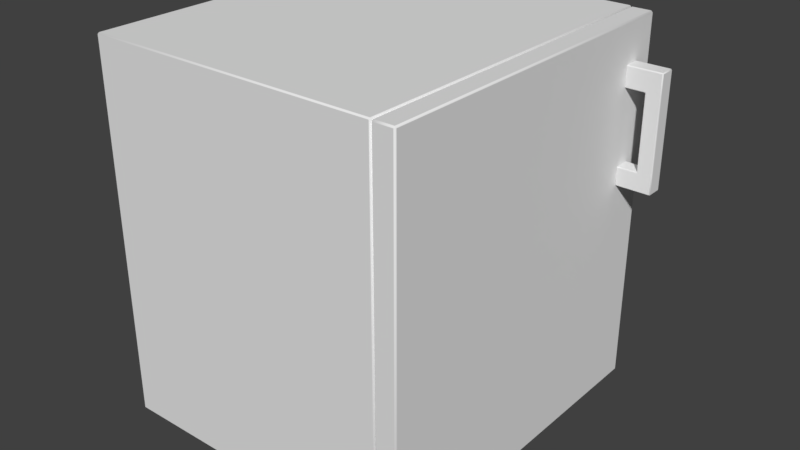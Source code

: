 # Source: AverageCabinet.blend  (saved by Blender 2.79.0; exported with 4.5.12 LTS)
import bpy
from mathutils import Matrix  # noqa: F401  (used for matrix-valued properties, if any)

bpy.ops.wm.read_factory_settings(use_empty=True)
scene = bpy.context.scene
scene.name = 'Scene'

# ---- collections
col_collection_1 = bpy.data.collections.new('Collection 1'); scene.collection.children.link(col_collection_1)

# ---- materials (node trees are filled in below, after node groups)
mat_material_003 = bpy.data.materials.new('Material.003')
mat_material_003.alpha_threshold = 0.0
mat_material_003.use_transparent_shadow = False
mat_material_003.roughness = 0.5
mat_material_002 = bpy.data.materials.new('Material.002')
mat_material_002.alpha_threshold = 0.0
mat_material_002.use_transparent_shadow = False
mat_material_002.roughness = 0.5
mat_material_001 = bpy.data.materials.new('Material.001')
mat_material_001.alpha_threshold = 0.0
mat_material_001.use_transparent_shadow = False
mat_material_001.roughness = 0.5

# ---- material node trees

# ---- world
world_world = bpy.data.worlds.new('World'); scene.world = world_world
world_world.color = (0.05088, 0.05088, 0.05088)
world_world.use_sun_shadow = False
world_world.sun_shadow_jitter_overblur = 0.0
world_world.cycles.sampling_method = 'MANUAL'

# ---- meshes
me_cube_002 = bpy.data.meshes.new('Cube.002')
me_cube_002.from_pydata([(0.3526, 0.2684, 0.4354), (0.3563, 0.2684, 0.4354), (0.3563, 0.2665, 0.4372), (0.3526, 0.2665, 0.4372), (0.3526, 0.2665, 0.6596), (0.3563, 0.2665, 0.6596), (0.3563, 0.2684, 0.6614), (0.3526, 0.2684, 0.6614), (0.3526, 0.2964, 0.4354), (0.3526, 0.2982, 0.4372), (0.3563, 0.2982, 0.4372), (0.3563, 0.2964, 0.4354), (0.3526, 0.2964, 0.6614), (0.3563, 0.2964, 0.6614), (0.3563, 0.2982, 0.6596), (0.3526, 0.2982, 0.6596), (0.3829, 0.2684, 0.4354), (0.3848, 0.2684, 0.4372), (0.3829, 0.2665, 0.4372), (0.3848, 0.2684, 0.6596), (0.3829, 0.2684, 0.6614), (0.3829, 0.2665, 0.6596), (0.3829, 0.2964, 0.4354), (0.3829, 0.2982, 0.4372), (0.3848, 0.2964, 0.4372), (0.3829, 0.2982, 0.6596), (0.3829, 0.2964, 0.6614), (0.3848, 0.2964, 0.6596), (0.3526, 0.2665, 0.4711), (0.3563, 0.2665, 0.4711), (0.3563, 0.2665, 0.4748), (0.3545, 0.2684, 0.4748), (0.3526, 0.2684, 0.4729), (0.3526, 0.2665, 0.6217), (0.3526, 0.2684, 0.6199), (0.3545, 0.2684, 0.618), (0.3563, 0.2665, 0.618), (0.3563, 0.2665, 0.6217), (0.3526, 0.2982, 0.6217), (0.3563, 0.2982, 0.6217), (0.3563, 0.2982, 0.618), (0.3545, 0.2964, 0.618), (0.3526, 0.2964, 0.6199), (0.3526, 0.2982, 0.4711), (0.3526, 0.2964, 0.4729), (0.3545, 0.2964, 0.4748), (0.3563, 0.2982, 0.4748), (0.3563, 0.2982, 0.4711), (0.3829, 0.2982, 0.6217), (0.3848, 0.2964, 0.6217), (0.3848, 0.2964, 0.618), (0.3829, 0.2982, 0.618), (0.3829, 0.2982, 0.4711), (0.3829, 0.2982, 0.4748), (0.3848, 0.2964, 0.4748), (0.3848, 0.2964, 0.4711), (0.3848, 0.2684, 0.6217), (0.3829, 0.2665, 0.6217), (0.3829, 0.2665, 0.618), (0.3848, 0.2684, 0.618), (0.3848, 0.2684, 0.4711), (0.3848, 0.2684, 0.4748), (0.3829, 0.2665, 0.4748), (0.3829, 0.2665, 0.4711), (0.3161, 0.2964, 0.4354), (0.3161, 0.2982, 0.4372), (0.3161, 0.2684, 0.4354), (0.3161, 0.2665, 0.4372), (0.3161, 0.2665, 0.6217), (0.3161, 0.2684, 0.6199), (0.3161, 0.2665, 0.6596), (0.3161, 0.2684, 0.6614), (0.3161, 0.2964, 0.6614), (0.3161, 0.2982, 0.6596), (0.3161, 0.2982, 0.4711), (0.3161, 0.2964, 0.4729), (0.3161, 0.2665, 0.4711), (0.3161, 0.2684, 0.4729), (0.3161, 0.2982, 0.6217), (0.3161, 0.2964, 0.6199)], [], [(43, 9, 65, 74), (15, 38, 78, 73), (31, 35, 41, 45), (7, 12, 72, 71), (18, 63, 29, 2), (33, 4, 70, 68), (3, 28, 76, 67), (32, 44, 75, 77), (49, 27, 19, 56), (39, 14, 25, 48), (54, 50, 59, 61), (57, 21, 5, 37), (62, 58, 36, 30), (42, 34, 69, 79), (26, 13, 6, 20), (11, 22, 16, 1), (46, 40, 51, 53), (24, 55, 60, 17), (10, 47, 52, 23), (0, 1, 2, 3), (4, 5, 6, 7), (8, 9, 10, 11), (12, 13, 14, 15), (16, 17, 18), (19, 20, 21), (22, 23, 24), (25, 26, 27), (30, 31, 29), (42, 38, 39, 41), (40, 41, 39), (46, 47, 45), (48, 49, 50, 51), (52, 53, 54, 55), (56, 57, 58, 59), (60, 61, 62, 63), (11, 1, 0, 8), (37, 5, 4, 33), (6, 13, 12, 7), (47, 10, 9, 43), (22, 11, 10, 23), (13, 26, 25, 14), (55, 24, 23, 52), (16, 22, 24, 17), (26, 20, 19, 27), (63, 18, 17, 60), (1, 16, 18, 2), (20, 6, 5, 21), (2, 29, 28, 3), (30, 36, 35, 31), (14, 39, 38, 15), (40, 46, 45, 41), (27, 49, 48, 25), (50, 54, 53, 51), (21, 57, 56, 19), (58, 62, 61, 59), (62, 30, 29, 63), (57, 37, 36, 58), (54, 61, 60, 55), (49, 56, 59, 50), (46, 53, 52, 47), (39, 48, 51, 40), (31, 45, 44, 32), (34, 42, 41, 35), (32, 77, 76, 28), (66, 0, 3, 67), (7, 71, 70, 4), (69, 34, 33, 68), (43, 74, 75, 44), (15, 73, 72, 12), (65, 9, 8, 64), (78, 38, 42, 79), (8, 0, 66, 64), (47, 43, 44, 45), (32, 28, 29, 31), (37, 33, 34, 35), (36, 37, 35)])
me_cube_002.polygons.foreach_set('use_smooth', [0, 0, 0, 0, 0, 0, 0, 0, 0, 0, 0, 0, 0, 0, 0, 0, 0, 0, 0, 1, 1, 1, 1, 1, 1, 1, 1, 1, 1, 1, 1, 1, 1, 1, 1, 0, 0, 0, 0, 1, 1, 1, 1, 1, 1, 1, 1, 0, 1, 0, 1, 1, 1, 1, 1, 0, 0, 0, 0, 0, 0, 1, 1, 1, 1, 1, 1, 1, 1, 1, 1, 0, 1, 1, 1, 1])
_uv = me_cube_002.uv_layers.new(name='UVMap')
_uv.uv.foreach_set('vector', [0.2932, 0.1177, 0.2813, 0.02199, 0.3821, 0.007369, 0.3957, 0.101, 0.2846, 0.6461, 0.2936, 0.5403, 0.3946, 0.5549, 0.3825, 0.6565, 0.5525, 0.1084, 0.5525, 0.5047, 0.4749, 0.5047, 0.4749, 0.1084, 0.3971, 0.8989, 0.4747, 0.8989, 0.4747, 0.9999, 0.3971, 0.9999, 0.1916, 0.02765, 0.1899, 0.1157, 0.1148, 0.1142, 0.1226, 0.01919, 0.1035, 0.5355, 0.116, 0.6422, 0.01541, 0.6559, 0.001265, 0.5515, 0.1126, 0.01818, 0.1042, 0.113, 0.00326, 0.09796, 0.01464, 0.007171, 0.5525, 0.1011, 0.4749, 0.1011, 0.4749, 0.0001225, 0.5525, 0.0001222, 0.4747, 0.7029, 0.4747, 0.8077, 0.3971, 0.8077, 0.3971, 0.7029, 0.283, 0.5391, 0.2746, 0.6451, 0.2056, 0.6364, 0.2079, 0.5378, 0.4747, 0.2963, 0.4747, 0.6927, 0.3971, 0.6927, 0.3971, 0.2963, 0.1902, 0.5326, 0.1918, 0.6294, 0.1262, 0.6408, 0.1142, 0.5342, 0.1898, 0.1261, 0.19, 0.5225, 0.1145, 0.5236, 0.1151, 0.1247, 0.4749, 0.512, 0.5525, 0.512, 0.5525, 0.613, 0.4749, 0.613, 0.4747, 0.815, 0.4747, 0.8886, 0.3971, 0.8886, 0.3971, 0.815, 0.4747, 0.1114, 0.4747, 0.185, 0.3971, 0.185, 0.3971, 0.1114, 0.2823, 0.1297, 0.2827, 0.5285, 0.208, 0.5274, 0.2069, 0.1311, 0.4747, 0.1923, 0.4747, 0.286, 0.3971, 0.286, 0.3971, 0.1923, 0.2712, 0.02342, 0.2826, 0.1191, 0.2067, 0.1211, 0.2054, 0.03474, 0.1134, 0.01114, 0.1234, 0.01222, 0.1226, 0.01919, 0.1126, 0.01818, 0.116, 0.6422, 0.1262, 0.6408, 0.1273, 0.6479, 0.117, 0.6494, 0.2803, 0.01475, 0.2813, 0.02199, 0.2712, 0.02342, 0.27, 0.01626, 0.2838, 0.6531, 0.2739, 0.6521, 0.2746, 0.6451, 0.2846, 0.6461, 0.1935, 0.02095, 0.1985, 0.02668, 0.1916, 0.02765, 0.1985, 0.6302, 0.1938, 0.6358, 0.1918, 0.6294, 0.2034, 0.02838, 0.2054, 0.03474, 0.1988, 0.03398, 0.2056, 0.6364, 0.2037, 0.6431, 0.1987, 0.6373, 0.1151, 0.1247, 0.1079, 0.125, 0.1148, 0.1142, 0.2951, 0.5331, 0.2936, 0.5403, 0.283, 0.5391, 0.2899, 0.5283, 0.2827, 0.5285, 0.2899, 0.5283, 0.283, 0.5391, 0.2823, 0.1297, 0.2826, 0.1191, 0.2896, 0.1299, 0.2079, 0.5378, 0.2005, 0.5377, 0.2006, 0.5274, 0.208, 0.5274, 0.2067, 0.1211, 0.2069, 0.1311, 0.1997, 0.1312, 0.1997, 0.1212, 0.1972, 0.5325, 0.1902, 0.5326, 0.19, 0.5225, 0.1972, 0.5224, 0.1973, 0.1158, 0.1971, 0.1262, 0.1898, 0.1261, 0.1899, 0.1157, 0.4747, 0.1114, 0.3971, 0.1114, 0.3971, 0.1011, 0.4747, 0.1011, 0.1142, 0.5342, 0.1262, 0.6408, 0.116, 0.6422, 0.1035, 0.5355, 0.3971, 0.8886, 0.4747, 0.8886, 0.4747, 0.8989, 0.3971, 0.8989, 0.2826, 0.1191, 0.2712, 0.02342, 0.2813, 0.02199, 0.2932, 0.1177, 0.2034, 0.02838, 0.27, 0.01626, 0.2712, 0.02342, 0.2054, 0.03474, 0.2739, 0.6521, 0.2037, 0.6431, 0.2056, 0.6364, 0.2746, 0.6451, 0.1997, 0.1212, 0.1988, 0.03398, 0.2054, 0.03474, 0.2067, 0.1211, 0.3971, 0.185, 0.4747, 0.185, 0.4747, 0.1923, 0.3971, 0.1923, 0.4747, 0.815, 0.3971, 0.815, 0.3971, 0.8077, 0.4747, 0.8077, 0.1899, 0.1157, 0.1916, 0.02765, 0.1985, 0.02668, 0.1973, 0.1158, 0.1234, 0.01222, 0.1935, 0.02095, 0.1916, 0.02765, 0.1226, 0.01919, 0.1938, 0.6358, 0.1273, 0.6479, 0.1262, 0.6408, 0.1918, 0.6294, 0.1226, 0.01919, 0.1148, 0.1142, 0.1042, 0.113, 0.1126, 0.01818, 0.1151, 0.1247, 0.1145, 0.5236, 0.1073, 0.5233, 0.1079, 0.125, 0.2746, 0.6451, 0.283, 0.5391, 0.2936, 0.5403, 0.2846, 0.6461, 0.2827, 0.5285, 0.2823, 0.1297, 0.2896, 0.1299, 0.2899, 0.5283, 0.1987, 0.6373, 0.2005, 0.5377, 0.2079, 0.5378, 0.2056, 0.6364, 0.2006, 0.5274, 0.1997, 0.1312, 0.2069, 0.1311, 0.208, 0.5274, 0.1918, 0.6294, 0.1902, 0.5326, 0.1972, 0.5325, 0.1985, 0.6302, 0.19, 0.5225, 0.1898, 0.1261, 0.1971, 0.1262, 0.1972, 0.5224, 0.1898, 0.1261, 0.1151, 0.1247, 0.1148, 0.1142, 0.1899, 0.1157, 0.1902, 0.5326, 0.1142, 0.5342, 0.1145, 0.5236, 0.19, 0.5225, 0.4747, 0.2963, 0.3971, 0.2963, 0.3971, 0.286, 0.4747, 0.286, 0.4747, 0.7029, 0.3971, 0.7029, 0.3971, 0.6927, 0.4747, 0.6927, 0.2823, 0.1297, 0.2069, 0.1311, 0.2067, 0.1211, 0.2826, 0.1191, 0.283, 0.5391, 0.2079, 0.5378, 0.208, 0.5274, 0.2827, 0.5285, 0.5525, 0.1084, 0.4749, 0.1084, 0.4749, 0.1011, 0.5525, 0.1011, 0.5525, 0.512, 0.4749, 0.512, 0.4749, 0.5047, 0.5525, 0.5047, 0.1027, 0.1201, 0.002198, 0.1051, 0.00326, 0.09796, 0.1042, 0.113, 0.01543, 0.0001222, 0.1134, 0.01114, 0.1126, 0.01818, 0.01464, 0.007171, 0.117, 0.6494, 0.0164, 0.6632, 0.01541, 0.6559, 0.116, 0.6422, 0.0001222, 0.5441, 0.102, 0.5282, 0.1035, 0.5355, 0.001265, 0.5515, 0.2932, 0.1177, 0.3957, 0.101, 0.3969, 0.1084, 0.2948, 0.125, 0.2846, 0.6461, 0.3825, 0.6565, 0.3818, 0.6636, 0.2838, 0.6531, 0.3821, 0.007369, 0.2813, 0.02199, 0.2803, 0.01475, 0.381, 0.0001222, 0.3946, 0.5549, 0.2936, 0.5403, 0.2951, 0.5331, 0.3956, 0.5478, 0.4747, 0.1011, 0.3971, 0.1011, 0.3971, 0.0001222, 0.4747, 0.0001223, 0.2826, 0.1191, 0.2932, 0.1177, 0.2948, 0.125, 0.2896, 0.1299, 0.1027, 0.1201, 0.1042, 0.113, 0.1148, 0.1142, 0.1079, 0.125, 0.1142, 0.5342, 0.1035, 0.5355, 0.102, 0.5282, 0.1073, 0.5233, 0.1145, 0.5236, 0.1142, 0.5342, 0.1073, 0.5233])
me_cube_002.materials.append(mat_material_003)
me_cube_002.use_remesh_preserve_volume = False
me_cube_002.use_remesh_preserve_attributes = False
me_cube_002.use_mirror_vertex_groups = False
me_cube_002.update()
me_cube_001 = bpy.data.meshes.new('Cube.001')
me_cube_001.from_pydata([(0.2765, -0.3414, 0.0007314), (0.2765, -0.3443, 0.003616), (0.2736, -0.3414, 0.003616), (0.2765, -0.3443, 0.7358), (0.2765, -0.3414, 0.7387), (0.2736, -0.3414, 0.7358), (0.2765, 0.3409, 0.0007314), (0.2736, 0.3409, 0.003616), (0.2765, 0.3438, 0.003616), (0.2765, 0.3409, 0.7387), (0.2765, 0.3438, 0.7358), (0.2736, 0.3409, 0.7358), (0.3131, -0.3414, 0.0007314), (0.316, -0.3414, 0.003616), (0.3131, -0.3443, 0.003616), (0.3131, -0.3414, 0.7387), (0.3131, -0.3443, 0.7358), (0.316, -0.3414, 0.7358), (0.3131, 0.3409, 0.0007314), (0.3131, 0.3438, 0.003616), (0.316, 0.3409, 0.003616), (0.3131, 0.3409, 0.7387), (0.316, 0.3409, 0.7358), (0.3131, 0.3438, 0.7358)], [], [(14, 16, 3, 1), (20, 22, 17, 13), (21, 9, 4, 15), (8, 10, 23, 19), (0, 1, 2), (3, 4, 5), (6, 7, 8), (9, 10, 11), (12, 13, 14), (15, 16, 17), (18, 19, 20), (21, 22, 23), (6, 0, 2, 7), (1, 3, 5, 2), (4, 9, 11, 5), (10, 8, 7, 11), (18, 6, 8, 19), (9, 21, 23, 10), (22, 20, 19, 23), (12, 18, 20, 13), (21, 15, 17, 22), (16, 14, 13, 17), (0, 12, 14, 1), (15, 4, 3, 16), (6, 18, 12, 0)])
me_cube_001.polygons.foreach_set('use_smooth', [0, 0, 0, 0, 1, 1, 1, 1, 1, 1, 1, 1, 1, 1, 1, 1, 1, 1, 1, 1, 1, 1, 1, 1, 0])
_uv = me_cube_001.uv_layers.new(name='UVMap')
_uv.uv.foreach_set('vector', [0.05902, 0.0004929, 0.05902, 0.8725, 0.01535, 0.8725, 0.01536, 0.0004929, 0.8869, 0.0003735, 0.8869, 0.8724, 0.07424, 0.8724, 0.07424, 0.0003736, 0.7253, 0.8854, 0.7253, 0.9238, 0.01098, 0.9238, 0.01098, 0.8854, 0.9458, 0.0002541, 0.9458, 0.8723, 0.9021, 0.8723, 0.9021, 0.0002542, 0.01098, 0.949, 0.0001347, 0.9429, 0.01088, 0.9365, 0.0002293, 0.9301, 0.01098, 0.9238, 0.01107, 0.9363, 0.7253, 0.949, 0.7252, 0.9365, 0.7361, 0.9427, 0.7253, 0.9238, 0.7362, 0.93, 0.7254, 0.9363, 0.01098, 0.9874, 0.01108, 0.9999, 0.0002308, 0.9937, 0.01098, 0.8854, 0.0001347, 0.8793, 0.01088, 0.8729, 0.7253, 0.9874, 0.7362, 0.9935, 0.7254, 0.9999, 0.7253, 0.8854, 0.7252, 0.873, 0.7361, 0.8791, 0.7253, 0.949, 0.01098, 0.949, 0.01088, 0.9365, 0.7252, 0.9365, 0.01536, 0.0004929, 0.01535, 0.8725, 0.0001347, 0.8727, 0.0001361, 0.0006122, 0.01098, 0.9238, 0.7253, 0.9238, 0.7254, 0.9363, 0.01107, 0.9363, 0.9458, 0.8723, 0.9458, 0.0002541, 0.961, 0.0001347, 0.961, 0.8722, 0.7253, 0.9874, 0.7253, 0.949, 0.7296, 0.949, 0.7296, 0.9874, 0.7253, 0.9238, 0.7253, 0.8854, 0.7296, 0.8854, 0.7296, 0.9238, 0.8869, 0.8724, 0.8869, 0.0003735, 0.9021, 0.0002542, 0.9021, 0.8723, 0.01098, 0.9874, 0.7253, 0.9874, 0.7254, 0.9999, 0.01108, 0.9999, 0.7253, 0.8854, 0.01098, 0.8854, 0.01088, 0.8729, 0.7252, 0.873, 0.05902, 0.8725, 0.05902, 0.0004929, 0.07424, 0.0003736, 0.07424, 0.8724, 0.01098, 0.949, 0.01098, 0.9874, 0.006708, 0.9874, 0.006708, 0.949, 0.01098, 0.8854, 0.01098, 0.9238, 0.006707, 0.9238, 0.006708, 0.8854, 0.7253, 0.949, 0.7253, 0.9874, 0.01098, 0.9874, 0.01098, 0.949])
me_cube_001.materials.append(mat_material_002)
me_cube_001.use_remesh_preserve_volume = False
me_cube_001.use_remesh_preserve_attributes = False
me_cube_001.use_mirror_vertex_groups = False
me_cube_001.update()
me_cube = bpy.data.meshes.new('Cube')
me_cube.from_pydata([(-0.3078, -0.3422, 0.0), (-0.3078, -0.345, 0.002482), (-0.31, -0.3422, 0.002482), (-0.3078, 0.3422, 0.0), (-0.31, 0.3422, 0.002482), (-0.3078, 0.345, 0.002482), (-0.3078, -0.345, 0.7375), (-0.3078, -0.3422, 0.74), (-0.31, -0.3422, 0.7375), (-0.3078, 0.345, 0.7375), (-0.31, 0.3422, 0.7375), (-0.3078, 0.3422, 0.74), (0.2713, 0.3422, 0.0), (0.2713, 0.345, 0.002482), (0.2736, 0.3422, 0.002482), (0.2713, -0.3422, 0.0), (0.2736, -0.3422, 0.002482), (0.2713, -0.345, 0.002482), (0.2713, 0.345, 0.7375), (0.2713, 0.3422, 0.74), (0.2736, 0.3422, 0.7375), (0.2713, -0.345, 0.7375), (0.2736, -0.3422, 0.7375), (0.2713, -0.3422, 0.74)], [], [(19, 11, 7, 23), (17, 21, 6, 1), (18, 13, 5, 9), (2, 8, 10, 4), (0, 1, 2), (3, 4, 5), (6, 7, 8), (9, 10, 11), (12, 13, 14), (15, 16, 17), (18, 19, 20), (21, 22, 23), (2, 4, 3, 0), (1, 6, 8, 2), (4, 10, 9, 5), (7, 11, 10, 8), (15, 12, 14, 16), (13, 18, 20, 14), (21, 17, 16, 22), (19, 23, 22, 20), (5, 13, 12, 3), (17, 1, 0, 15), (11, 19, 18, 9), (23, 7, 6, 21), (12, 15, 0, 3), (14, 20, 22, 16)])
me_cube.polygons.foreach_set('use_smooth', [0, 0, 0, 0, 1, 1, 1, 1, 1, 1, 1, 1, 1, 1, 1, 1, 1, 1, 1, 1, 1, 1, 1, 1, 0, 1])
_uv = me_cube.uv_layers.new(name='UVMap')
_uv.uv.foreach_set('vector', [0.7347, 0.004836, 0.9998, 0.004836, 0.9998, 0.3181, 0.7347, 0.3181, 0.7343, 0.3401, 0.7343, 0.6796, 0.4668, 0.6796, 0.4668, 0.3401, 0.4668, 0.3397, 0.4668, 0.0002109, 0.7343, 0.0002109, 0.7343, 0.3397, 0.4614, 0.2097, 0.2369, 0.4512, 0.005252, 0.2465, 0.2298, 0.00495, 0.4658, 0.206, 0.4664, 0.2129, 0.4614, 0.2097, 0.2328, 0.0002109, 0.2298, 0.00495, 0.2259, 0.0002109, 0.2407, 0.456, 0.2339, 0.456, 0.2369, 0.4512, 0.0002109, 0.2432, 0.005252, 0.2465, 0.0008123, 0.2501, 0.4658, 0.6622, 0.4664, 0.6691, 0.4614, 0.6659, 0.2328, 0.4564, 0.2298, 0.4611, 0.2259, 0.4564, 0.2407, 0.9121, 0.2339, 0.9121, 0.2369, 0.9074, 0.0002109, 0.6994, 0.005252, 0.7026, 0.0008123, 0.7063, 0.4614, 0.2097, 0.2298, 0.00495, 0.2328, 0.0002109, 0.4658, 0.206, 0.4664, 0.2129, 0.2407, 0.456, 0.2369, 0.4512, 0.4614, 0.2097, 0.2298, 0.00495, 0.005252, 0.2465, 0.0002109, 0.2432, 0.2259, 0.0002109, 0.2339, 0.456, 0.0008123, 0.2501, 0.005252, 0.2465, 0.2369, 0.4512, 0.2328, 0.4564, 0.4658, 0.6622, 0.4614, 0.6659, 0.2298, 0.4611, 0.4664, 0.6691, 0.2407, 0.9121, 0.2369, 0.9074, 0.4614, 0.6659, 0.0002109, 0.6994, 0.2259, 0.4564, 0.2298, 0.4611, 0.005252, 0.7026, 0.2339, 0.9121, 0.0008123, 0.7063, 0.005252, 0.7026, 0.2369, 0.9074, 0.7893, 0.68, 0.7893, 0.945, 0.7847, 0.945, 0.7847, 0.68, 0.4668, 0.9451, 0.4668, 0.68, 0.4715, 0.68, 0.4715, 0.945, 0.9998, 0.004836, 0.7347, 0.004836, 0.7347, 0.0002109, 0.9997, 0.0002109, 0.7347, 0.3181, 0.9998, 0.3181, 0.9998, 0.3227, 0.7348, 0.3227, 0.7847, 0.945, 0.4715, 0.945, 0.4715, 0.68, 0.7847, 0.68, 0.4614, 0.6659, 0.2369, 0.9074, 0.005252, 0.7026, 0.2298, 0.4611])
me_cube.materials.append(mat_material_001)
me_cube.use_remesh_preserve_volume = False
me_cube.use_remesh_preserve_attributes = False
me_cube.use_mirror_vertex_groups = False
me_cube.update()

# ---- objects
ob_cube_002 = bpy.data.objects.new('Cube.002', me_cube_002)
ob_cube_001 = bpy.data.objects.new('Cube.001', me_cube_001)
ob_cube = bpy.data.objects.new('Cube', me_cube)

# ---- transforms, parenting, visibility, modifiers, constraints
ob_cube_002.location = (0.0, 0.0, 0.0)
ob_cube_002.lineart.crease_threshold = 0.0
ob_cube_001.location = (0.0, 0.0, 0.0)
ob_cube_001.lineart.crease_threshold = 0.0
ob_cube.location = (0.0, 0.0, 0.0)
ob_cube.lock_rotations_4d = False
ob_cube.empty_display_type = 'ARROWS'
ob_cube.lineart.crease_threshold = 0.0

# ---- collection membership
col_collection_1.objects.link(ob_cube_002)
col_collection_1.objects.link(ob_cube_001)
col_collection_1.objects.link(ob_cube)

# ---- scene / render settings (as saved in the file)
scene.frame_start = 1; scene.frame_end = 250; scene.frame_set(1)
scene.render.engine = 'BLENDER_EEVEE_NEXT'
scene.render.resolution_percentage = 50
scene.render.dither_intensity = 0.0
scene.cycles.use_denoising = False
scene.cycles.samples = 128
scene.cycles.sampling_pattern = 'TABULATED_SOBOL'
scene.cycles.use_adaptive_sampling = False
scene.cycles.use_light_tree = False
scene.cycles.blur_glossy = 0.0
scene.cycles.sample_clamp_indirect = 0.0
scene.view_settings.view_transform = 'Standard'
bpy.context.view_layer.update()

# ---- added for rendering (the .blend has no active camera and no usable light): camera, sun
cam_auto = bpy.data.cameras.new('AutoCamera')
cam_auto.lens = 50.0
cam_auto.sensor_width = 36.0
cam_auto.clip_end = 1000.0
ob_auto_camera = bpy.data.objects.new('AutoCamera', cam_auto)
scene.collection.objects.link(ob_auto_camera)
ob_auto_camera.location = (1.17299, -1.36271, 1.27847)
ob_auto_camera.rotation_euler = (1.09748, -7.21219e-08, 0.694738)
scene.camera = ob_auto_camera
light_auto_sun = bpy.data.lights.new('AutoSun', 'SUN')
light_auto_sun.energy = 3.0
light_auto_sun.angle = 0.0523599
ob_auto_sun = bpy.data.objects.new('AutoSun', light_auto_sun)
scene.collection.objects.link(ob_auto_sun)
ob_auto_sun.rotation_euler = (0.872665, 0.174533, 0.523599)
bpy.context.view_layer.update()
